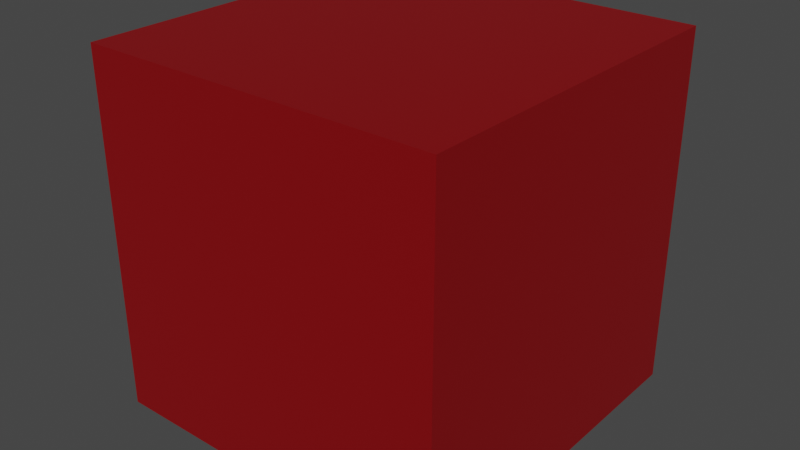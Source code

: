 # Source: EnemyModel.blend  (saved by Blender 2.92.15; exported with 4.5.12 LTS)
import bpy
from mathutils import Matrix  # noqa: F401  (used for matrix-valued properties, if any)

bpy.ops.wm.read_factory_settings(use_empty=True)
scene = bpy.context.scene
scene.name = 'Scene'

# ---- materials (node trees are filled in below, after node groups)
mat_red = bpy.data.materials.new('Red')
mat_red.use_transparent_shadow = False

# ---- material node trees
mat_red.use_nodes = True; mat_red.node_tree.nodes.clear()
_N = mat_red.node_tree.nodes; _L = mat_red.node_tree.links
n0 = _N.new('ShaderNodeBsdfPrincipled'); n0.name = 'Principled BSDF'; n0.location = (10, 300)
n0.distribution = 'GGX'
n0.subsurface_method = 'BURLEY'
n0.inputs[0].default_value = (0.233, 0.0, 0.002104, 1.0)
n0.inputs[3].default_value = 1.45
n0.inputs[27].default_value = (0.0, 0.0, 0.0, 1.0)
n0.inputs[28].default_value = 1.0
n1 = _N.new('ShaderNodeOutputMaterial'); n1.name = 'Material Output'; n1.location = (300, 300)
_L.new(n0.outputs[0], n1.inputs[0])
n1.is_active_output = True

# ---- world
world_world = bpy.data.worlds.new('World'); scene.world = world_world
world_world.use_nodes = True; world_world.node_tree.nodes.clear()
_N = world_world.node_tree.nodes; _L = world_world.node_tree.links
n0 = _N.new('ShaderNodeOutputWorld'); n0.name = 'World Output'; n0.location = (300, 300)
n1 = _N.new('ShaderNodeBackground'); n1.name = 'Background'; n1.location = (10, 300)
n1.inputs[0].default_value = (0.05088, 0.05088, 0.05088, 1.0)
_L.new(n1.outputs[0], n0.inputs[0])
n0.is_active_output = True
world_world.color = (0.05088, 0.05088, 0.05088)
world_world.use_sun_shadow = False
world_world.sun_shadow_jitter_overblur = 0.0

# ---- meshes
me_cube_001 = bpy.data.meshes.new('Cube.001')
me_cube_001.from_pydata([(-1.0, -1.0, -1.0), (-1.0, -1.0, 1.0), (-1.0, 1.0, -1.0), (-1.0, 1.0, 1.0), (1.0, -1.0, -1.0), (1.0, -1.0, 1.0), (1.0, 1.0, -1.0), (1.0, 1.0, 1.0)], [], [(0, 1, 3, 2), (2, 3, 7, 6), (6, 7, 5, 4), (4, 5, 1, 0), (2, 6, 4, 0), (7, 3, 1, 5)])
_uv = me_cube_001.uv_layers.new(name='UVMap')
_uv.uv.foreach_set('vector', [0.375, 0.0, 0.625, 0.0, 0.625, 0.25, 0.375, 0.25, 0.375, 0.25, 0.625, 0.25, 0.625, 0.5, 0.375, 0.5, 0.375, 0.5, 0.625, 0.5, 0.625, 0.75, 0.375, 0.75, 0.375, 0.75, 0.625, 0.75, 0.625, 1.0, 0.375, 1.0, 0.125, 0.5, 0.375, 0.5, 0.375, 0.75, 0.125, 0.75, 0.625, 0.5, 0.875, 0.5, 0.875, 0.75, 0.625, 0.75])
me_cube_001.materials.append(mat_red)
me_cube_001.use_remesh_fix_poles = True
me_cube_001.use_remesh_preserve_attributes = False
me_cube_001.use_mirror_vertex_groups = False
me_cube_001.update()

# ---- objects
ob_enemy = bpy.data.objects.new('Enemy', me_cube_001)

# ---- transforms, parenting, visibility, modifiers, constraints
ob_enemy.location = (0.0, 0.0, 0.0)
ob_enemy.scale = (50.13, 50.13, 50.13)
ob_enemy.lineart.crease_threshold = 0.0

# ---- collection membership
scene.collection.objects.link(ob_enemy)

# ---- scene / render settings (as saved in the file)
scene.frame_start = 1; scene.frame_end = 250; scene.frame_set(1)
scene.render.engine = 'BLENDER_EEVEE_NEXT'
scene.cycles.use_denoising = False
scene.cycles.samples = 128
scene.cycles.sampling_pattern = 'TABULATED_SOBOL'
scene.cycles.use_adaptive_sampling = False
scene.cycles.use_light_tree = False
scene.view_settings.view_transform = 'Filmic'
scene.unit_settings.scale_length = 0.01
bpy.context.view_layer.update()

# ---- added for rendering (the .blend has no active camera and no usable light): camera, sun
cam_auto = bpy.data.cameras.new('AutoCamera')
cam_auto.lens = 50.0
cam_auto.sensor_width = 36.0
cam_auto.clip_end = 2819.78
ob_auto_camera = bpy.data.objects.new('AutoCamera', cam_auto)
scene.collection.objects.link(ob_auto_camera)
ob_auto_camera.location = (160.672, -192.807, 128.538)
ob_auto_camera.rotation_euler = (1.09748, -7.21219e-08, 0.694738)
scene.camera = ob_auto_camera
light_auto_sun = bpy.data.lights.new('AutoSun', 'SUN')
light_auto_sun.energy = 3.0
light_auto_sun.angle = 0.0523599
ob_auto_sun = bpy.data.objects.new('AutoSun', light_auto_sun)
scene.collection.objects.link(ob_auto_sun)
ob_auto_sun.rotation_euler = (0.872665, 0.174533, 0.523599)
bpy.context.view_layer.update()
